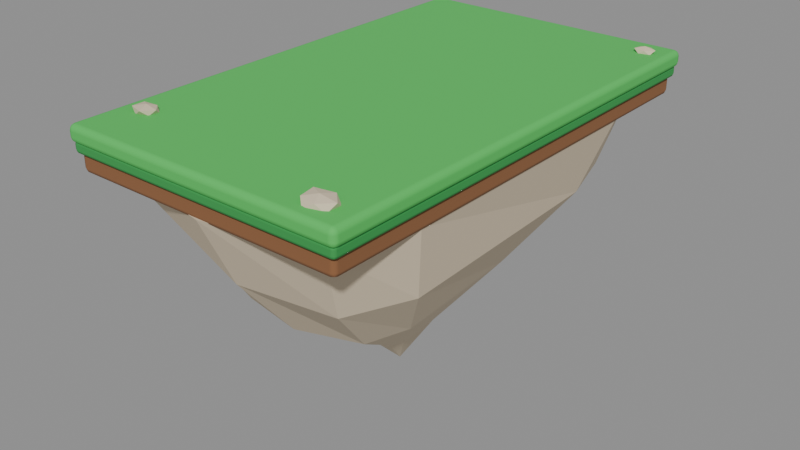 # Source: PLAT_Isle_L.blend  (saved by Blender 5.2.45; exported with 4.5.12 LTS)
import bpy
from mathutils import Matrix  # noqa: F401  (used for matrix-valued properties, if any)

bpy.ops.wm.read_factory_settings(use_empty=True)
scene = bpy.context.scene
scene.name = 'Scene'

# ---- collections
col_plat_isle_l = bpy.data.collections.new('PLAT_Isle_L'); scene.collection.children.link(col_plat_isle_l)

# ---- materials (node trees are filled in below, after node groups)
mat_m_grass = bpy.data.materials.new('M_Grass')
mat_m_grass.diffuse_color = (0.07227, 0.552, 0.1022, 1.0)
mat_m_grassedge = bpy.data.materials.new('M_GrassEdge')
mat_m_grassedge.diffuse_color = (0.0331, 0.3185, 0.06848, 1.0)
mat_m_dirt = bpy.data.materials.new('M_Dirt')
mat_m_dirt.diffuse_color = (0.2582, 0.1119, 0.04519, 1.0)
mat_m_stone = bpy.data.materials.new('M_Stone')
mat_m_stone.diffuse_color = (0.6867, 0.5776, 0.4179, 1.0)

# ---- material node trees
mat_m_grass.use_nodes = True; mat_m_grass.node_tree.nodes.clear()
_N = mat_m_grass.node_tree.nodes; _L = mat_m_grass.node_tree.links
n0 = _N.new('ShaderNodeBsdfPrincipled'); n0.name = 'Principled BSDF'; n0.location = (-200, 100)
n0.inputs[0].default_value = (0.07227, 0.552, 0.1022, 1.0)
n0.inputs[2].default_value = 0.85
n0.inputs[10].default_value = 0.005
n1 = _N.new('ShaderNodeOutputMaterial'); n1.name = 'Material Output'; n1.location = (200, 100)
_L.new(n0.outputs[0], n1.inputs[0])
n1.is_active_output = True
mat_m_grassedge.use_nodes = True; mat_m_grassedge.node_tree.nodes.clear()
_N = mat_m_grassedge.node_tree.nodes; _L = mat_m_grassedge.node_tree.links
n0 = _N.new('ShaderNodeBsdfPrincipled'); n0.name = 'Principled BSDF'; n0.location = (-200, 100)
n0.inputs[0].default_value = (0.0331, 0.3185, 0.06848, 1.0)
n0.inputs[2].default_value = 0.9
n0.inputs[10].default_value = 0.005
n1 = _N.new('ShaderNodeOutputMaterial'); n1.name = 'Material Output'; n1.location = (200, 100)
_L.new(n0.outputs[0], n1.inputs[0])
n1.is_active_output = True
mat_m_dirt.use_nodes = True; mat_m_dirt.node_tree.nodes.clear()
_N = mat_m_dirt.node_tree.nodes; _L = mat_m_dirt.node_tree.links
n0 = _N.new('ShaderNodeBsdfPrincipled'); n0.name = 'Principled BSDF'; n0.location = (-200, 100)
n0.inputs[0].default_value = (0.2582, 0.1119, 0.04519, 1.0)
n0.inputs[2].default_value = 0.95
n0.inputs[10].default_value = 0.005
n1 = _N.new('ShaderNodeOutputMaterial'); n1.name = 'Material Output'; n1.location = (200, 100)
_L.new(n0.outputs[0], n1.inputs[0])
n1.is_active_output = True
mat_m_stone.use_nodes = True; mat_m_stone.node_tree.nodes.clear()
_N = mat_m_stone.node_tree.nodes; _L = mat_m_stone.node_tree.links
n0 = _N.new('ShaderNodeBsdfPrincipled'); n0.name = 'Principled BSDF'; n0.location = (-200, 100)
n0.inputs[0].default_value = (0.6867, 0.5776, 0.4179, 1.0)
n0.inputs[2].default_value = 0.9
n0.inputs[10].default_value = 0.005
n1 = _N.new('ShaderNodeOutputMaterial'); n1.name = 'Material Output'; n1.location = (200, 100)
_L.new(n0.outputs[0], n1.inputs[0])
n1.is_active_output = True

# ---- meshes
me_top = bpy.data.meshes.new('Top')
me_top.from_pydata([(-3.0, -5.0, -0.175), (-3.0, -5.0, 0.175), (-3.0, 5.0, -0.175), (-3.0, 5.0, 0.175), (3.0, -5.0, -0.175), (3.0, -5.0, 0.175), (3.0, 5.0, -0.175), (3.0, 5.0, 0.175)], [], [(0, 1, 3, 2), (2, 3, 7, 6), (6, 7, 5, 4), (4, 5, 1, 0), (2, 6, 4, 0), (7, 3, 1, 5)])
me_top.polygons.foreach_set('use_smooth', [True] * 6)
me_top.materials.append(mat_m_grass)
me_top.update()
me_toplip = bpy.data.meshes.new('TopLip')
me_toplip.from_pydata([(-2.95, -4.95, -0.125), (-2.95, -4.95, 0.125), (-2.95, 4.95, -0.125), (-2.95, 4.95, 0.125), (2.95, -4.95, -0.125), (2.95, -4.95, 0.125), (2.95, 4.95, -0.125), (2.95, 4.95, 0.125)], [], [(0, 1, 3, 2), (2, 3, 7, 6), (6, 7, 5, 4), (4, 5, 1, 0), (2, 6, 4, 0), (7, 3, 1, 5)])
me_toplip.polygons.foreach_set('use_smooth', [True] * 6)
me_toplip.materials.append(mat_m_grassedge)
me_toplip.update()
me_soil = bpy.data.meshes.new('Soil')
me_soil.from_pydata([(-2.875, -4.875, -0.2), (-2.875, -4.875, 0.2), (-2.875, 4.875, -0.2), (-2.875, 4.875, 0.2), (2.875, -4.875, -0.2), (2.875, -4.875, 0.2), (2.875, 4.875, -0.2), (2.875, 4.875, 0.2)], [], [(0, 1, 3, 2), (2, 3, 7, 6), (6, 7, 5, 4), (4, 5, 1, 0), (2, 6, 4, 0), (7, 3, 1, 5)])
me_soil.polygons.foreach_set('use_smooth', [True] * 6)
me_soil.materials.append(mat_m_dirt)
me_soil.update()
me_underside = bpy.data.meshes.new('Underside')
me_underside.from_pydata([(2.835, 2.889, 0.0), (2.283, 4.454, 0.0), (1.467e-07, 4.9, 0.0), (-2.283, 4.454, 0.0), (-2.835, 2.889, 0.0), (-2.835, -2.889, 0.0), (-2.283, -4.454, 0.0), (-2.406e-07, -4.9, 0.0), (2.283, -4.454, 0.0), (2.835, -2.889, 0.0), (2.388, 2.433, -1.47), (1.97, 3.843, -1.47), (1.367e-07, 4.565, -1.47), (-1.929, 3.763, -1.47), (-2.418, 2.464, -1.47), (-2.461, -2.507, -1.47), (-1.808, -3.527, -1.47), (-2.054e-07, -4.183, -1.47), (2.0, -3.902, -1.47), (2.571, -2.619, -1.47), (1.405, 1.431, -2.94), (1.189, 2.319, -2.94), (7.263e-08, 2.425, -2.94), (-1.329, 2.592, -2.94), (-1.61, 1.64, -2.94), (-1.387, -1.413, -2.94), (-1.376, -2.685, -2.94), (-1.445e-07, -2.944, -2.94), (1.286, -2.508, -2.94), (1.583, -1.613, -2.94), (0.4668, 0.4756, -4.2), (0.363, 0.7082, -4.2), (2.631e-08, 0.8787, -4.2), (-0.367, 0.7161, -4.2), (-0.4705, 0.4793, -4.2), (-0.4763, -0.4852, -4.2), (-0.3644, -0.7109, -4.2), (-4.253e-08, -0.8662, -4.2), (0.4015, -0.7833, -4.2), (0.5437, -0.5539, -4.2), (0.0, 0.0, -5.04)], [], [(0, 1, 2, 3, 4, 5, 6, 7, 8, 9), (0, 10, 11, 1), (1, 11, 12, 2), (2, 12, 13, 3), (3, 13, 14, 4), (4, 14, 15, 5), (5, 15, 16, 6), (6, 16, 17, 7), (7, 17, 18, 8), (8, 18, 19, 9), (9, 19, 10, 0), (10, 20, 21, 11), (11, 21, 22, 12), (12, 22, 23, 13), (13, 23, 24, 14), (14, 24, 25, 15), (15, 25, 26, 16), (16, 26, 27, 17), (17, 27, 28, 18), (18, 28, 29, 19), (19, 29, 20, 10), (20, 30, 31, 21), (21, 31, 32, 22), (22, 32, 33, 23), (23, 33, 34, 24), (24, 34, 35, 25), (25, 35, 36, 26), (26, 36, 37, 27), (27, 37, 38, 28), (28, 38, 39, 29), (29, 39, 30, 20), (30, 40, 31), (31, 40, 32), (32, 40, 33), (33, 40, 34), (34, 40, 35), (35, 40, 36), (36, 40, 37), (37, 40, 38), (38, 40, 39), (39, 40, 30)])
me_underside.materials.append(mat_m_stone)
me_underside.update()
me_pebble_0 = bpy.data.meshes.new('Pebble_0')
me_pebble_0.from_pydata([(0.0, 0.0, -0.08151), (0.1588, -0.09614, -0.04089), (-0.0569, -0.1459, -0.03837), (-0.2004, 0.0, -0.04176), (-0.0624, 0.16, -0.04207), (0.1319, 0.07983, -0.03395), (0.04924, -0.1263, 0.0332), (-0.1753, -0.1061, 0.04514), (-0.1428, 0.08643, 0.03676), (0.05399, 0.1385, 0.0364), (0.2277, 0.0, 0.04743), (0.0, 0.0, 0.08904)], [], [(0, 1, 2), (1, 0, 5), (0, 2, 3), (0, 3, 4), (0, 4, 5), (1, 5, 10), (2, 1, 6), (3, 2, 7), (4, 3, 8), (5, 4, 9), (1, 10, 6), (2, 6, 7), (3, 7, 8), (4, 8, 9), (5, 9, 10), (6, 10, 11), (7, 6, 11), (8, 7, 11), (9, 8, 11), (10, 9, 11)])
me_pebble_0.materials.append(mat_m_stone)
me_pebble_0.update()
me_pebble_1 = bpy.data.meshes.new('Pebble_1')
me_pebble_1.from_pydata([(0.0, 0.0, -0.1041), (0.1712, -0.1036, -0.04408), (-0.07343, -0.1883, -0.04951), (-0.2162, 0.0, -0.04504), (-0.06438, 0.1651, -0.0434), (0.1926, 0.1166, -0.04961), (0.08776, -0.2251, 0.05917), (-0.2213, -0.134, 0.05699), (-0.2188, 0.1325, 0.05634), (0.06865, 0.1761, 0.04628), (0.2501, 0.0, 0.05211), (0.0, 0.0, 0.1058)], [], [(0, 1, 2), (1, 0, 5), (0, 2, 3), (0, 3, 4), (0, 4, 5), (1, 5, 10), (2, 1, 6), (3, 2, 7), (4, 3, 8), (5, 4, 9), (1, 10, 6), (2, 6, 7), (3, 7, 8), (4, 8, 9), (5, 9, 10), (6, 10, 11), (7, 6, 11), (8, 7, 11), (9, 8, 11), (10, 9, 11)])
me_pebble_1.materials.append(mat_m_stone)
me_pebble_1.update()
me_pebble_2 = bpy.data.meshes.new('Pebble_2')
me_pebble_2.from_pydata([(0.0, 0.0, -0.1462), (0.2643, -0.16, -0.06806), (-0.1027, -0.2635, -0.06926), (-0.3484, 0.0, -0.07258), (-0.1009, 0.2587, -0.06802), (0.2801, 0.1696, -0.07213), (0.07712, -0.1978, 0.05199), (-0.2401, -0.1454, 0.06184), (-0.2819, 0.1707, 0.0726), (0.09785, 0.251, 0.06597), (0.3439, 0.0, 0.07165), (0.0, 0.0, 0.1205)], [], [(0, 1, 2), (1, 0, 5), (0, 2, 3), (0, 3, 4), (0, 4, 5), (1, 5, 10), (2, 1, 6), (3, 2, 7), (4, 3, 8), (5, 4, 9), (1, 10, 6), (2, 6, 7), (3, 7, 8), (4, 8, 9), (5, 9, 10), (6, 10, 11), (7, 6, 11), (8, 7, 11), (9, 8, 11), (10, 9, 11)])
me_pebble_2.materials.append(mat_m_stone)
me_pebble_2.update()

# ---- objects
ob_top = bpy.data.objects.new('Top', me_top)
ob_toplip = bpy.data.objects.new('TopLip', me_toplip)
ob_soil = bpy.data.objects.new('Soil', me_soil)
ob_underside = bpy.data.objects.new('Underside', me_underside)
ob_pebble_0 = bpy.data.objects.new('Pebble_0', me_pebble_0)
ob_pebble_1 = bpy.data.objects.new('Pebble_1', me_pebble_1)
ob_pebble_2 = bpy.data.objects.new('Pebble_2', me_pebble_2)

# ---- transforms, parenting, visibility, modifiers, constraints
ob_top.location = (0.0, 0.0, -0.175)
_m = ob_top.modifiers.new('Bevel', 'BEVEL')
_m.width = 0.12
_m.width_pct = 0.12
_m.segments = 3
_m.harden_normals = True
ob_toplip.location = (0.0, 0.0, -0.42)
_m = ob_toplip.modifiers.new('Bevel', 'BEVEL')
_m.width = 0.08
_m.width_pct = 0.08
_m.segments = 2
_m.harden_normals = True
ob_soil.location = (0.0, 0.0, -0.7)
_m = ob_soil.modifiers.new('Bevel', 'BEVEL')
_m.segments = 2
_m.harden_normals = True
ob_underside.location = (0.0, 0.0, -0.85)
ob_pebble_0.location = (2.52, 4.4, 0.03)
ob_pebble_1.location = (-2.4, -3.8, 0.03)
ob_pebble_2.location = (2.28, -4.5, 0.03)

# ---- collection membership
col_plat_isle_l.objects.link(ob_top)
col_plat_isle_l.objects.link(ob_toplip)
col_plat_isle_l.objects.link(ob_soil)
col_plat_isle_l.objects.link(ob_underside)
col_plat_isle_l.objects.link(ob_pebble_0)
col_plat_isle_l.objects.link(ob_pebble_1)
col_plat_isle_l.objects.link(ob_pebble_2)

# ---- scene / render settings (as saved in the file)
scene.frame_start = 1; scene.frame_end = 250; scene.frame_set(1)
scene.render.engine = 'BLENDER_EEVEE_NEXT'
scene.render.fps = 30
scene.render.bake_bias = 0.0
scene.render.bake_samples = 0
scene.render.compositor_device = 'GPU'
scene.eevee.use_volume_custom_range = False
scene.eevee.fast_gi_thickness_near = 0.1
scene.eevee.fast_gi_thickness_far = 0.0
scene.eevee.ray_tracing_options.screen_trace_thickness = 0.1
bpy.context.view_layer.update()

# ---- added for rendering (the .blend has no active camera and no usable light): camera, sun + grey world if the file has none
cam_auto = bpy.data.cameras.new('AutoCamera')
cam_auto.lens = 50.0
cam_auto.sensor_width = 36.0
cam_auto.clip_end = 1000.0
ob_auto_camera = bpy.data.objects.new('AutoCamera', cam_auto)
scene.collection.objects.link(ob_auto_camera)
ob_auto_camera.location = (12.1514, -14.5817, 6.85137)
ob_auto_camera.rotation_euler = (1.09748, -7.21219e-08, 0.694738)
scene.camera = ob_auto_camera
light_auto_sun = bpy.data.lights.new('AutoSun', 'SUN')
light_auto_sun.energy = 3.0
light_auto_sun.angle = 0.0523599
ob_auto_sun = bpy.data.objects.new('AutoSun', light_auto_sun)
scene.collection.objects.link(ob_auto_sun)
ob_auto_sun.rotation_euler = (0.872665, 0.174533, 0.523599)
if scene.world is None:
    world_auto = bpy.data.worlds.new('AutoWorld')
    world_auto.color = (0.3, 0.3, 0.3)
    scene.world = world_auto
bpy.context.view_layer.update()

